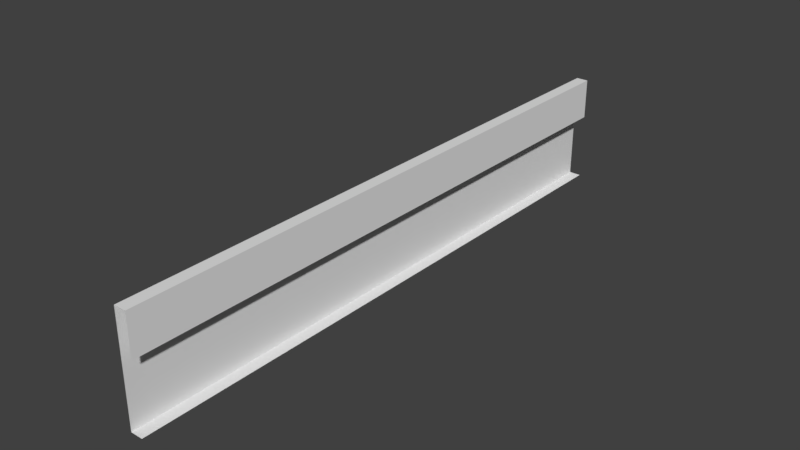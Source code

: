 # Source: Bridge30_Lateral11.blend  (saved by Blender 2.78.0; exported with 4.5.12 LTS)
import bpy
from mathutils import Matrix  # noqa: F401  (used for matrix-valued properties, if any)

bpy.ops.wm.read_factory_settings(use_empty=True)
scene = bpy.context.scene
scene.name = 'Scene'

# ---- collections
col_collection_1 = bpy.data.collections.new('Collection 1'); scene.collection.children.link(col_collection_1)

# ---- materials (node trees are filled in below, after node groups)
mat_material_001 = bpy.data.materials.new('Material.001')
mat_material_001.alpha_threshold = 0.0
mat_material_001.use_transparent_shadow = False
mat_material_001.roughness = 0.5

# ---- material node trees

# ---- world
world_world = bpy.data.worlds.new('World'); scene.world = world_world
world_world.color = (0.05088, 0.05088, 0.05088)
world_world.use_sun_shadow = False
world_world.sun_shadow_jitter_overblur = 0.0
world_world.cycles.sampling_method = 'MANUAL'

# ---- meshes
me_cube_001 = bpy.data.meshes.new('Cube.001')
me_cube_001.from_pydata([(-0.4381, -4.068, 0.4106), (-0.4381, -4.068, 1.729e-06), (-0.2733, -4.068, 0.9199), (-0.4381, -4.068, 0.9199), (-0.2733, -4.068, 1.729e-06), (-0.4381, -4.068, 1.477), (-0.2733, -4.068, 1.477), (-0.4381, 4.068, 0.4106), (-0.4381, 4.068, 1.729e-06), (-0.2733, 4.068, 0.9199), (-0.4381, 4.068, 0.9199), (-0.2733, 4.068, 1.729e-06), (-0.4381, 4.068, 1.477), (-0.2733, 4.068, 1.477), (-0.4381, 0.0, 0.4106), (-0.2733, 0.0, 1.477), (-0.4381, 0.0, 1.477), (-0.2733, 0.0, -2.98e-07), (-0.4381, 0.0, 1.729e-06), (-0.4381, 0.0, 0.9199), (-0.2733, 0.0, 0.9199)], [], [(5, 16, 19, 3), (15, 6, 2, 20), (16, 5, 6, 15), (17, 4, 1, 18), (14, 0, 3, 19), (18, 1, 0, 14), (12, 10, 19, 16), (15, 20, 9, 13), (16, 15, 13, 12), (17, 18, 8, 11), (14, 19, 10, 7), (18, 14, 7, 8)])
me_cube_001.materials.append(mat_material_001)
me_cube_001.use_remesh_preserve_volume = False
me_cube_001.use_remesh_preserve_attributes = False
me_cube_001.use_mirror_vertex_groups = False
me_cube_001.update()

# ---- objects
ob_cube = bpy.data.objects.new('Cube', me_cube_001)

# ---- transforms, parenting, visibility, modifiers, constraints
ob_cube.location = (0.0, 0.0, 0.0)
ob_cube.lineart.crease_threshold = 0.0
_vg = ob_cube.vertex_groups.new(name='Group')

# ---- collection membership
col_collection_1.objects.link(ob_cube)

# ---- scene / render settings (as saved in the file)
scene.frame_start = 1; scene.frame_end = 250; scene.frame_set(0)
scene.render.engine = 'BLENDER_EEVEE_NEXT'
scene.render.resolution_percentage = 50
scene.render.dither_intensity = 0.0
scene.cycles.use_denoising = False
scene.cycles.samples = 128
scene.cycles.sampling_pattern = 'TABULATED_SOBOL'
scene.cycles.light_sampling_threshold = 0.0
scene.cycles.use_adaptive_sampling = False
scene.cycles.use_light_tree = False
scene.cycles.blur_glossy = 0.0
scene.cycles.sample_clamp_indirect = 0.0
scene.view_settings.view_transform = 'Standard'
bpy.context.view_layer.update()

# ---- added for rendering (the .blend has no active camera and no usable light): camera, sun
cam_auto = bpy.data.cameras.new('AutoCamera')
cam_auto.lens = 50.0
cam_auto.sensor_width = 36.0
cam_auto.clip_end = 1000.0
ob_auto_camera = bpy.data.objects.new('AutoCamera', cam_auto)
scene.collection.objects.link(ob_auto_camera)
ob_auto_camera.location = (7.2969, -9.1831, 6.86036)
ob_auto_camera.rotation_euler = (1.09748, -7.21219e-08, 0.694738)
scene.camera = ob_auto_camera
light_auto_sun = bpy.data.lights.new('AutoSun', 'SUN')
light_auto_sun.energy = 3.0
light_auto_sun.angle = 0.0523599
ob_auto_sun = bpy.data.objects.new('AutoSun', light_auto_sun)
scene.collection.objects.link(ob_auto_sun)
ob_auto_sun.rotation_euler = (0.872665, 0.174533, 0.523599)
bpy.context.view_layer.update()
